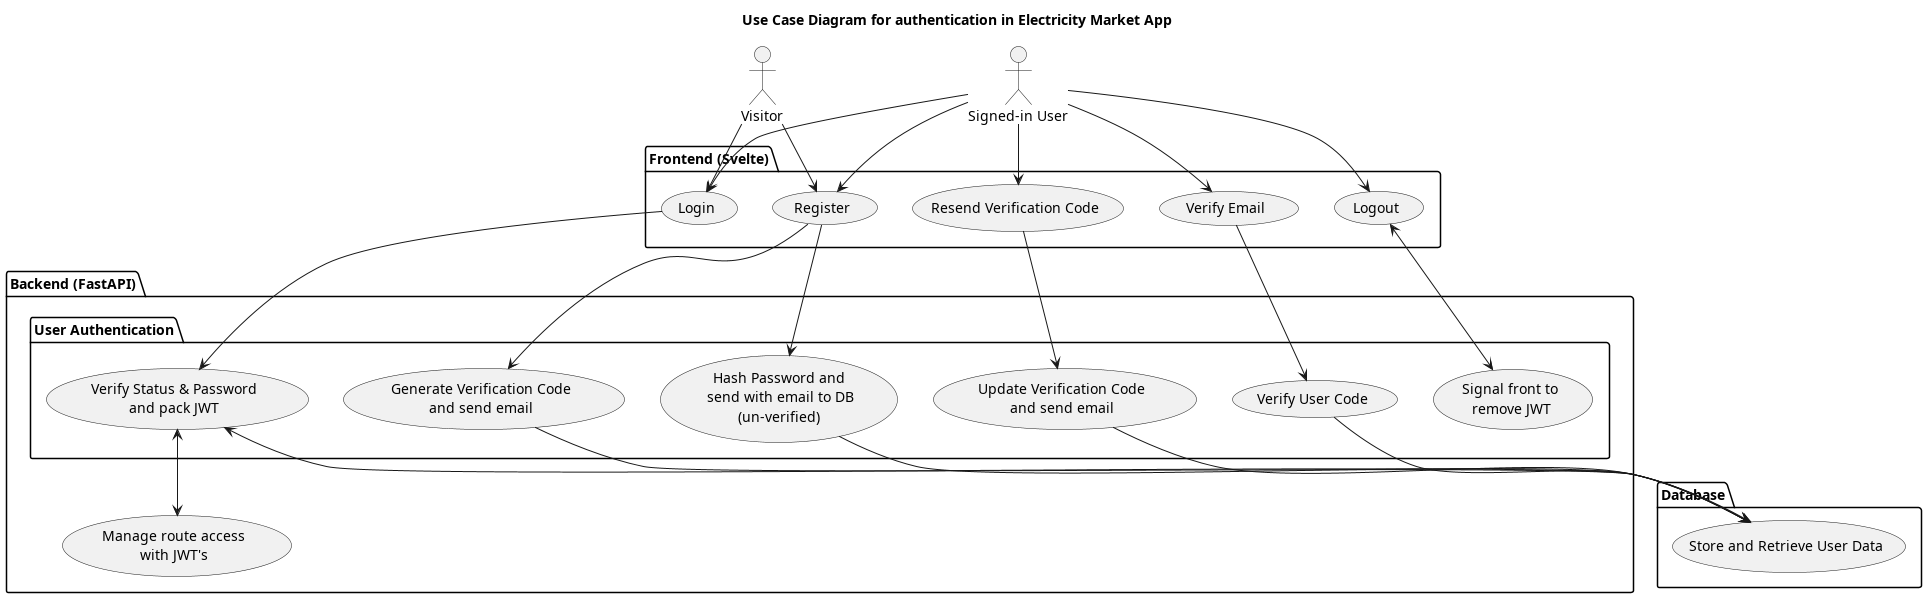

The diagram above was rendered by PlantUML. Its source (embedded in the PNG):
@startuml
title Use Case Diagram for authentication in Electricity Market App

actor "Signed-in User" as User
actor "Visitor" as Visitor

package "Frontend (Svelte)" {
    usecase "Register" as Register
    usecase "Login" as Login
    usecase "Logout" as Logout
    usecase "Verify Email" as VerifyEmail
    usecase "Resend Verification Code" as ResendCode
}

package "Backend (FastAPI)" {
    package "User Authentication" as Auth  {
        usecase "Signal front to\n remove JWT" as RemoveJWT
        usecase "Hash Password and\n send with email to DB\n(un-verified)" as HashPassword
        usecase "Verify Status & Password\nand pack JWT" as VerifyPassword
        usecase "Generate Verification Code\nand send email" as GenCode
        usecase "Verify User Code" as VerifyUserCode
        usecase "Update Verification Code\nand send email" as UpdateCode
    }
    usecase "Manage route access\nwith JWT's" as ManageJWT
}

package "Database" {
    usecase "Store and Retrieve User Data" as UserDB
}

User --> Login
User --> Logout
User --> Register
User --> VerifyEmail
User --> ResendCode
Visitor --> Register
Visitor --> Login

Register --> HashPassword
Register --> GenCode

Login --> VerifyPassword
VerifyPassword <--> UserDB
VerifyPassword <--> ManageJWT
Logout <--> RemoveJWT

HashPassword --> UserDB
GenCode --> UserDB

VerifyEmail --> VerifyUserCode
VerifyUserCode --> UserDB

ResendCode --> UpdateCode
UpdateCode --> UserDB

@enduml